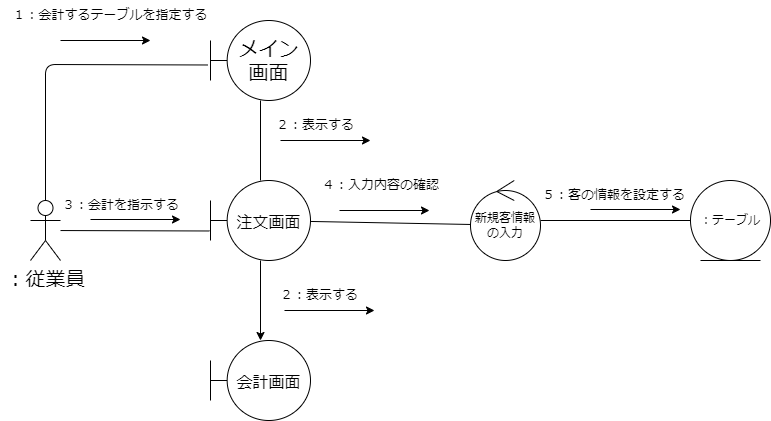

The diagram above was exported from draw.io. Its source (the exported page's mxGraphModel, read from the mxfile embedded in the PNG):
<mxGraphModel dx="664" dy="616" grid="1" gridSize="10" guides="1" tooltips="1" connect="1" arrows="1" fold="1" page="1" pageScale="1" pageWidth="827" pageHeight="1169" math="0" shadow="0">
  <root>
    <mxCell id="0" />
    <mxCell id="1" parent="0" />
    <mxCell id="2" style="edgeStyle=none;hachureGap=4;html=1;entryX=-0.03;entryY=0.556;entryDx=0;entryDy=0;entryPerimeter=0;fontFamily=Helvetica;fontSize=16;endArrow=none;endFill=0;" edge="1" parent="1" source="4" target="6">
      <mxGeometry relative="1" as="geometry">
        <Array as="points">
          <mxPoint x="75" y="154" />
        </Array>
      </mxGeometry>
    </mxCell>
    <mxCell id="3" style="edgeStyle=none;html=1;entryX=-0.01;entryY=0.631;entryDx=0;entryDy=0;entryPerimeter=0;endArrow=none;endFill=0;" edge="1" parent="1" source="4" target="9">
      <mxGeometry relative="1" as="geometry" />
    </mxCell>
    <mxCell id="4" value="：従業員" style="shape=umlActor;verticalLabelPosition=bottom;verticalAlign=top;html=1;outlineConnect=0;hachureGap=4;fontFamily=Helvetica;fontSize=20;" vertex="1" parent="1">
      <mxGeometry x="60" y="290" width="30" height="60" as="geometry" />
    </mxCell>
    <mxCell id="5" value="" style="edgeStyle=none;hachureGap=4;html=1;fontFamily=Helvetica;fontSize=13;endArrow=none;endFill=0;" edge="1" parent="1" source="6" target="9">
      <mxGeometry relative="1" as="geometry" />
    </mxCell>
    <mxCell id="6" value="メイン&lt;br&gt;画面" style="shape=umlBoundary;whiteSpace=wrap;html=1;hachureGap=4;fontFamily=Helvetica;fontSize=20;" vertex="1" parent="1">
      <mxGeometry x="240" y="110" width="100" height="80" as="geometry" />
    </mxCell>
    <mxCell id="7" value="１：会計するテーブルを指定する" style="text;html=1;strokeColor=none;fillColor=none;align=center;verticalAlign=middle;whiteSpace=wrap;rounded=0;hachureGap=4;fontFamily=Architects Daughter;fontSource=https%3A%2F%2Ffonts.googleapis.com%2Fcss%3Ffamily%3DArchitects%2BDaughter;fontSize=13;" vertex="1" parent="1">
      <mxGeometry x="30" y="90" width="220" height="30" as="geometry" />
    </mxCell>
    <mxCell id="8" style="edgeStyle=none;html=1;entryX=0.021;entryY=0.55;entryDx=0;entryDy=0;entryPerimeter=0;endArrow=none;endFill=0;" edge="1" parent="1" source="9" target="12">
      <mxGeometry relative="1" as="geometry" />
    </mxCell>
    <mxCell id="23" value="" style="edgeStyle=none;html=1;" edge="1" parent="1" source="9" target="22">
      <mxGeometry relative="1" as="geometry" />
    </mxCell>
    <mxCell id="9" value="&lt;font style=&quot;font-size: 16px;&quot;&gt;注文画面&lt;/font&gt;" style="shape=umlBoundary;whiteSpace=wrap;html=1;hachureGap=4;fontFamily=Helvetica;fontSize=20;" vertex="1" parent="1">
      <mxGeometry x="240" y="270" width="100" height="80" as="geometry" />
    </mxCell>
    <mxCell id="10" value="２：表示する" style="text;html=1;strokeColor=none;fillColor=none;align=left;verticalAlign=middle;whiteSpace=wrap;rounded=0;hachureGap=4;fontFamily=Architects Daughter;fontSource=https%3A%2F%2Ffonts.googleapis.com%2Fcss%3Ffamily%3DArchitects%2BDaughter;fontSize=13;" vertex="1" parent="1">
      <mxGeometry x="304" y="200" width="106" height="30" as="geometry" />
    </mxCell>
    <mxCell id="11" style="edgeStyle=none;html=1;entryX=0;entryY=0.5;entryDx=0;entryDy=0;endArrow=none;endFill=0;" edge="1" parent="1" source="12" target="14">
      <mxGeometry relative="1" as="geometry">
        <Array as="points" />
      </mxGeometry>
    </mxCell>
    <mxCell id="12" value="新規客情報の入力" style="ellipse;shape=umlControl;whiteSpace=wrap;html=1;" vertex="1" parent="1">
      <mxGeometry x="500" y="270" width="70" height="80" as="geometry" />
    </mxCell>
    <mxCell id="13" value="３：会計を指示する" style="text;html=1;strokeColor=none;fillColor=none;align=left;verticalAlign=middle;whiteSpace=wrap;rounded=0;hachureGap=4;fontFamily=Architects Daughter;fontSource=https%3A%2F%2Ffonts.googleapis.com%2Fcss%3Ffamily%3DArchitects%2BDaughter;fontSize=13;" vertex="1" parent="1">
      <mxGeometry x="90" y="280" width="160" height="30" as="geometry" />
    </mxCell>
    <mxCell id="14" value="：テーブル" style="ellipse;shape=umlEntity;whiteSpace=wrap;html=1;" vertex="1" parent="1">
      <mxGeometry x="720" y="270" width="80" height="80" as="geometry" />
    </mxCell>
    <mxCell id="15" value="４：入力内容の確認&lt;span style=&quot;color: rgba(0, 0, 0, 0); font-family: monospace; font-size: 0px;&quot;&gt;%3CmxGraphModel%3E%3Croot%3E%3CmxCell%20id%3D%220%22%2F%3E%3CmxCell%20id%3D%221%22%20parent%3D%220%22%2F%3E%3CmxCell%20id%3D%222%22%20value%3D%22%EF%BC%93%EF%BC%9A%E5%AE%A2%E3%81%AE%E6%83%85%E5%A0%B1%E3%82%92%E5%85%A5%E5%8A%9B%E3%81%99%E3%82%8B%22%20style%3D%22text%3Bhtml%3D1%3BstrokeColor%3Dnone%3BfillColor%3Dnone%3Balign%3Dleft%3BverticalAlign%3Dmiddle%3BwhiteSpace%3Dwrap%3Brounded%3D0%3BhachureGap%3D4%3BfontFamily%3DArchitects%20Daughter%3BfontSource%3Dhttps%253A%252F%252Ffonts.googleapis.com%252Fcss%253Ffamily%253DArchitects%252BDaughter%3BfontSize%3D13%3B%22%20vertex%3D%221%22%20parent%3D%221%22%3E%3CmxGeometry%20x%3D%2290%22%20y%3D%22280%22%20width%3D%22160%22%20height%3D%2230%22%20as%3D%22geometry%22%2F%3E%3C%2FmxCell%3E%3C%2Froot%3E%3C%2FmxGraphModel%3E&lt;/span&gt;" style="text;html=1;strokeColor=none;fillColor=none;align=left;verticalAlign=middle;whiteSpace=wrap;rounded=0;hachureGap=4;fontFamily=Architects Daughter;fontSource=https%3A%2F%2Ffonts.googleapis.com%2Fcss%3Ffamily%3DArchitects%2BDaughter;fontSize=13;" vertex="1" parent="1">
      <mxGeometry x="350" y="260" width="160" height="30" as="geometry" />
    </mxCell>
    <mxCell id="16" value="５：客の情報を設定する" style="text;html=1;strokeColor=none;fillColor=none;align=left;verticalAlign=middle;whiteSpace=wrap;rounded=0;hachureGap=4;fontFamily=Architects Daughter;fontSource=https%3A%2F%2Ffonts.googleapis.com%2Fcss%3Ffamily%3DArchitects%2BDaughter;fontSize=13;" vertex="1" parent="1">
      <mxGeometry x="570" y="270" width="160" height="30" as="geometry" />
    </mxCell>
    <mxCell id="17" value="" style="endArrow=classic;html=1;" edge="1" parent="1">
      <mxGeometry width="50" height="50" relative="1" as="geometry">
        <mxPoint x="90" y="130" as="sourcePoint" />
        <mxPoint x="180" y="130" as="targetPoint" />
      </mxGeometry>
    </mxCell>
    <mxCell id="18" value="" style="endArrow=classic;html=1;" edge="1" parent="1">
      <mxGeometry width="50" height="50" relative="1" as="geometry">
        <mxPoint x="620" y="299" as="sourcePoint" />
        <mxPoint x="710" y="299" as="targetPoint" />
      </mxGeometry>
    </mxCell>
    <mxCell id="19" value="" style="endArrow=classic;html=1;" edge="1" parent="1">
      <mxGeometry width="50" height="50" relative="1" as="geometry">
        <mxPoint x="369" y="300" as="sourcePoint" />
        <mxPoint x="459" y="300" as="targetPoint" />
      </mxGeometry>
    </mxCell>
    <mxCell id="20" value="" style="endArrow=classic;html=1;" edge="1" parent="1">
      <mxGeometry width="50" height="50" relative="1" as="geometry">
        <mxPoint x="310" y="230" as="sourcePoint" />
        <mxPoint x="400" y="230" as="targetPoint" />
      </mxGeometry>
    </mxCell>
    <mxCell id="21" value="" style="endArrow=classic;html=1;" edge="1" parent="1">
      <mxGeometry width="50" height="50" relative="1" as="geometry">
        <mxPoint x="120" y="309" as="sourcePoint" />
        <mxPoint x="210" y="309" as="targetPoint" />
      </mxGeometry>
    </mxCell>
    <mxCell id="22" value="&lt;font style=&quot;font-size: 16px;&quot;&gt;会計画面&lt;/font&gt;" style="shape=umlBoundary;whiteSpace=wrap;html=1;hachureGap=4;fontFamily=Helvetica;fontSize=20;" vertex="1" parent="1">
      <mxGeometry x="240" y="430" width="100" height="80" as="geometry" />
    </mxCell>
    <mxCell id="24" value="２：表示する" style="text;html=1;strokeColor=none;fillColor=none;align=left;verticalAlign=middle;whiteSpace=wrap;rounded=0;hachureGap=4;fontFamily=Architects Daughter;fontSource=https%3A%2F%2Ffonts.googleapis.com%2Fcss%3Ffamily%3DArchitects%2BDaughter;fontSize=13;" vertex="1" parent="1">
      <mxGeometry x="308" y="370" width="106" height="30" as="geometry" />
    </mxCell>
    <mxCell id="25" value="" style="endArrow=classic;html=1;" edge="1" parent="1">
      <mxGeometry width="50" height="50" relative="1" as="geometry">
        <mxPoint x="314" y="400" as="sourcePoint" />
        <mxPoint x="404" y="400" as="targetPoint" />
      </mxGeometry>
    </mxCell>
  </root>
</mxGraphModel>